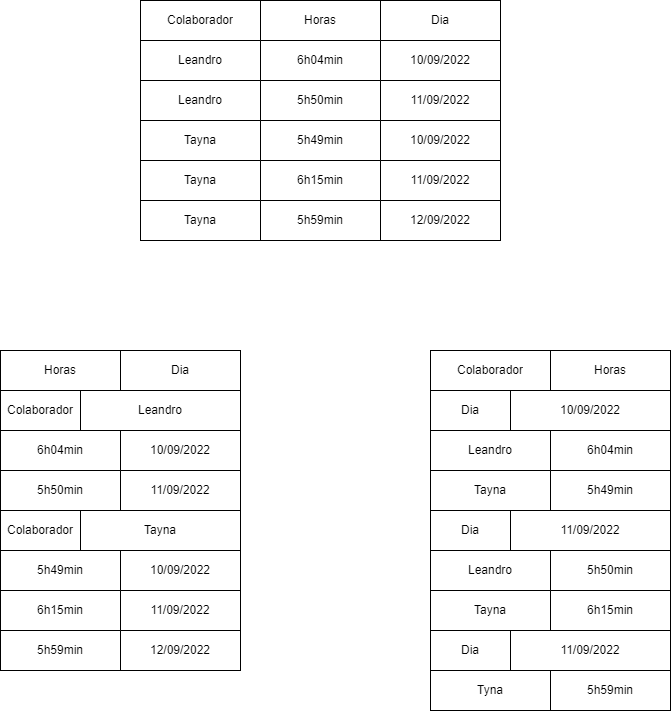

The diagram above was exported from draw.io. Its source (the exported page's mxGraphModel, read from the mxfile embedded in the PNG):
<mxGraphModel dx="1055" dy="322" grid="1" gridSize="10" guides="1" tooltips="1" connect="1" arrows="1" fold="1" page="1" pageScale="1" pageWidth="827" pageHeight="1169" math="0" shadow="0">
  <root>
    <mxCell id="0" />
    <mxCell id="1" parent="0" />
    <mxCell id="2" value="" style="shape=table;startSize=0;container=1;collapsible=0;childLayout=tableLayout;" parent="1" vertex="1">
      <mxGeometry x="220" y="60" width="360" height="240" as="geometry" />
    </mxCell>
    <mxCell id="3" value="" style="shape=partialRectangle;collapsible=0;dropTarget=0;pointerEvents=0;fillColor=none;top=0;left=0;bottom=0;right=0;points=[[0,0.5],[1,0.5]];portConstraint=eastwest;" parent="2" vertex="1">
      <mxGeometry width="360" height="40" as="geometry" />
    </mxCell>
    <mxCell id="4" value="Colaborador" style="shape=partialRectangle;html=1;whiteSpace=wrap;connectable=0;overflow=hidden;fillColor=none;top=0;left=0;bottom=0;right=0;pointerEvents=1;" parent="3" vertex="1">
      <mxGeometry width="120" height="40" as="geometry">
        <mxRectangle width="120" height="40" as="alternateBounds" />
      </mxGeometry>
    </mxCell>
    <mxCell id="5" value="Horas" style="shape=partialRectangle;html=1;whiteSpace=wrap;connectable=0;overflow=hidden;fillColor=none;top=0;left=0;bottom=0;right=0;pointerEvents=1;" parent="3" vertex="1">
      <mxGeometry x="120" width="120" height="40" as="geometry">
        <mxRectangle width="120" height="40" as="alternateBounds" />
      </mxGeometry>
    </mxCell>
    <mxCell id="6" value="Dia" style="shape=partialRectangle;html=1;whiteSpace=wrap;connectable=0;overflow=hidden;fillColor=none;top=0;left=0;bottom=0;right=0;pointerEvents=1;" parent="3" vertex="1">
      <mxGeometry x="240" width="120" height="40" as="geometry">
        <mxRectangle width="120" height="40" as="alternateBounds" />
      </mxGeometry>
    </mxCell>
    <mxCell id="7" value="" style="shape=partialRectangle;collapsible=0;dropTarget=0;pointerEvents=0;fillColor=none;top=0;left=0;bottom=0;right=0;points=[[0,0.5],[1,0.5]];portConstraint=eastwest;" parent="2" vertex="1">
      <mxGeometry y="40" width="360" height="40" as="geometry" />
    </mxCell>
    <mxCell id="8" value="Leandro" style="shape=partialRectangle;html=1;whiteSpace=wrap;connectable=0;overflow=hidden;fillColor=none;top=0;left=0;bottom=0;right=0;pointerEvents=1;" parent="7" vertex="1">
      <mxGeometry width="120" height="40" as="geometry">
        <mxRectangle width="120" height="40" as="alternateBounds" />
      </mxGeometry>
    </mxCell>
    <mxCell id="9" value="6h04min" style="shape=partialRectangle;html=1;whiteSpace=wrap;connectable=0;overflow=hidden;fillColor=none;top=0;left=0;bottom=0;right=0;pointerEvents=1;" parent="7" vertex="1">
      <mxGeometry x="120" width="120" height="40" as="geometry">
        <mxRectangle width="120" height="40" as="alternateBounds" />
      </mxGeometry>
    </mxCell>
    <mxCell id="10" value="10/09/2022" style="shape=partialRectangle;html=1;whiteSpace=wrap;connectable=0;overflow=hidden;fillColor=none;top=0;left=0;bottom=0;right=0;pointerEvents=1;" parent="7" vertex="1">
      <mxGeometry x="240" width="120" height="40" as="geometry">
        <mxRectangle width="120" height="40" as="alternateBounds" />
      </mxGeometry>
    </mxCell>
    <mxCell id="11" value="" style="shape=partialRectangle;collapsible=0;dropTarget=0;pointerEvents=0;fillColor=none;top=0;left=0;bottom=0;right=0;points=[[0,0.5],[1,0.5]];portConstraint=eastwest;" parent="2" vertex="1">
      <mxGeometry y="80" width="360" height="40" as="geometry" />
    </mxCell>
    <mxCell id="12" value="Leandro" style="shape=partialRectangle;html=1;whiteSpace=wrap;connectable=0;overflow=hidden;fillColor=none;top=0;left=0;bottom=0;right=0;pointerEvents=1;" parent="11" vertex="1">
      <mxGeometry width="120" height="40" as="geometry">
        <mxRectangle width="120" height="40" as="alternateBounds" />
      </mxGeometry>
    </mxCell>
    <mxCell id="13" value="5h50min" style="shape=partialRectangle;html=1;whiteSpace=wrap;connectable=0;overflow=hidden;fillColor=none;top=0;left=0;bottom=0;right=0;pointerEvents=1;" parent="11" vertex="1">
      <mxGeometry x="120" width="120" height="40" as="geometry">
        <mxRectangle width="120" height="40" as="alternateBounds" />
      </mxGeometry>
    </mxCell>
    <mxCell id="14" value="11/09/2022" style="shape=partialRectangle;html=1;whiteSpace=wrap;connectable=0;overflow=hidden;fillColor=none;top=0;left=0;bottom=0;right=0;pointerEvents=1;" parent="11" vertex="1">
      <mxGeometry x="240" width="120" height="40" as="geometry">
        <mxRectangle width="120" height="40" as="alternateBounds" />
      </mxGeometry>
    </mxCell>
    <mxCell id="15" value="" style="shape=partialRectangle;collapsible=0;dropTarget=0;pointerEvents=0;fillColor=none;top=0;left=0;bottom=0;right=0;points=[[0,0.5],[1,0.5]];portConstraint=eastwest;" parent="2" vertex="1">
      <mxGeometry y="120" width="360" height="40" as="geometry" />
    </mxCell>
    <mxCell id="16" value="Tayna" style="shape=partialRectangle;html=1;whiteSpace=wrap;connectable=0;overflow=hidden;fillColor=none;top=0;left=0;bottom=0;right=0;pointerEvents=1;" parent="15" vertex="1">
      <mxGeometry width="120" height="40" as="geometry">
        <mxRectangle width="120" height="40" as="alternateBounds" />
      </mxGeometry>
    </mxCell>
    <mxCell id="17" value="5h49min" style="shape=partialRectangle;html=1;whiteSpace=wrap;connectable=0;overflow=hidden;fillColor=none;top=0;left=0;bottom=0;right=0;pointerEvents=1;" parent="15" vertex="1">
      <mxGeometry x="120" width="120" height="40" as="geometry">
        <mxRectangle width="120" height="40" as="alternateBounds" />
      </mxGeometry>
    </mxCell>
    <mxCell id="18" value="10/09/2022" style="shape=partialRectangle;html=1;whiteSpace=wrap;connectable=0;overflow=hidden;fillColor=none;top=0;left=0;bottom=0;right=0;pointerEvents=1;" parent="15" vertex="1">
      <mxGeometry x="240" width="120" height="40" as="geometry">
        <mxRectangle width="120" height="40" as="alternateBounds" />
      </mxGeometry>
    </mxCell>
    <mxCell id="19" value="" style="shape=partialRectangle;collapsible=0;dropTarget=0;pointerEvents=0;fillColor=none;top=0;left=0;bottom=0;right=0;points=[[0,0.5],[1,0.5]];portConstraint=eastwest;" parent="2" vertex="1">
      <mxGeometry y="160" width="360" height="40" as="geometry" />
    </mxCell>
    <mxCell id="20" value="Tayna" style="shape=partialRectangle;html=1;whiteSpace=wrap;connectable=0;overflow=hidden;fillColor=none;top=0;left=0;bottom=0;right=0;pointerEvents=1;" parent="19" vertex="1">
      <mxGeometry width="120" height="40" as="geometry">
        <mxRectangle width="120" height="40" as="alternateBounds" />
      </mxGeometry>
    </mxCell>
    <mxCell id="21" value="6h15min" style="shape=partialRectangle;html=1;whiteSpace=wrap;connectable=0;overflow=hidden;fillColor=none;top=0;left=0;bottom=0;right=0;pointerEvents=1;" parent="19" vertex="1">
      <mxGeometry x="120" width="120" height="40" as="geometry">
        <mxRectangle width="120" height="40" as="alternateBounds" />
      </mxGeometry>
    </mxCell>
    <mxCell id="22" value="11/09/2022" style="shape=partialRectangle;html=1;whiteSpace=wrap;connectable=0;overflow=hidden;fillColor=none;top=0;left=0;bottom=0;right=0;pointerEvents=1;" parent="19" vertex="1">
      <mxGeometry x="240" width="120" height="40" as="geometry">
        <mxRectangle width="120" height="40" as="alternateBounds" />
      </mxGeometry>
    </mxCell>
    <mxCell id="23" value="" style="shape=partialRectangle;collapsible=0;dropTarget=0;pointerEvents=0;fillColor=none;top=0;left=0;bottom=0;right=0;points=[[0,0.5],[1,0.5]];portConstraint=eastwest;" parent="2" vertex="1">
      <mxGeometry y="200" width="360" height="40" as="geometry" />
    </mxCell>
    <mxCell id="24" value="Tayna" style="shape=partialRectangle;html=1;whiteSpace=wrap;connectable=0;overflow=hidden;fillColor=none;top=0;left=0;bottom=0;right=0;pointerEvents=1;" parent="23" vertex="1">
      <mxGeometry width="120" height="40" as="geometry">
        <mxRectangle width="120" height="40" as="alternateBounds" />
      </mxGeometry>
    </mxCell>
    <mxCell id="25" value="5h59min" style="shape=partialRectangle;html=1;whiteSpace=wrap;connectable=0;overflow=hidden;fillColor=none;top=0;left=0;bottom=0;right=0;pointerEvents=1;" parent="23" vertex="1">
      <mxGeometry x="120" width="120" height="40" as="geometry">
        <mxRectangle width="120" height="40" as="alternateBounds" />
      </mxGeometry>
    </mxCell>
    <mxCell id="26" value="12/09/2022" style="shape=partialRectangle;html=1;whiteSpace=wrap;connectable=0;overflow=hidden;fillColor=none;top=0;left=0;bottom=0;right=0;pointerEvents=1;" parent="23" vertex="1">
      <mxGeometry x="240" width="120" height="40" as="geometry">
        <mxRectangle width="120" height="40" as="alternateBounds" />
      </mxGeometry>
    </mxCell>
    <mxCell id="28" value="" style="shape=table;startSize=0;container=1;collapsible=0;childLayout=tableLayout;" vertex="1" parent="1">
      <mxGeometry x="80" y="410" width="240" height="40" as="geometry" />
    </mxCell>
    <mxCell id="29" value="" style="shape=partialRectangle;collapsible=0;dropTarget=0;pointerEvents=0;fillColor=none;top=0;left=0;bottom=0;right=0;points=[[0,0.5],[1,0.5]];portConstraint=eastwest;" vertex="1" parent="28">
      <mxGeometry width="240" height="40" as="geometry" />
    </mxCell>
    <mxCell id="30" value="Horas" style="shape=partialRectangle;html=1;whiteSpace=wrap;connectable=0;overflow=hidden;fillColor=none;top=0;left=0;bottom=0;right=0;pointerEvents=1;" vertex="1" parent="29">
      <mxGeometry width="120" height="40" as="geometry">
        <mxRectangle width="120" height="40" as="alternateBounds" />
      </mxGeometry>
    </mxCell>
    <mxCell id="31" value="Dia" style="shape=partialRectangle;html=1;whiteSpace=wrap;connectable=0;overflow=hidden;fillColor=none;top=0;left=0;bottom=0;right=0;pointerEvents=1;" vertex="1" parent="29">
      <mxGeometry x="120" width="120" height="40" as="geometry">
        <mxRectangle width="120" height="40" as="alternateBounds" />
      </mxGeometry>
    </mxCell>
    <mxCell id="32" value="Colaborador" style="rounded=0;whiteSpace=wrap;html=1;" vertex="1" parent="1">
      <mxGeometry x="80" y="450" width="80" height="40" as="geometry" />
    </mxCell>
    <mxCell id="33" value="Leandro" style="rounded=0;whiteSpace=wrap;html=1;" vertex="1" parent="1">
      <mxGeometry x="160" y="450" width="160" height="40" as="geometry" />
    </mxCell>
    <mxCell id="36" value="" style="shape=table;startSize=0;container=1;collapsible=0;childLayout=tableLayout;" vertex="1" parent="1">
      <mxGeometry x="80" y="490" width="240" height="80" as="geometry" />
    </mxCell>
    <mxCell id="37" value="" style="shape=partialRectangle;collapsible=0;dropTarget=0;pointerEvents=0;fillColor=none;top=0;left=0;bottom=0;right=0;points=[[0,0.5],[1,0.5]];portConstraint=eastwest;" vertex="1" parent="36">
      <mxGeometry width="240" height="40" as="geometry" />
    </mxCell>
    <mxCell id="38" value="6h04min" style="shape=partialRectangle;html=1;whiteSpace=wrap;connectable=0;overflow=hidden;fillColor=none;top=0;left=0;bottom=0;right=0;pointerEvents=1;" vertex="1" parent="37">
      <mxGeometry width="120" height="40" as="geometry">
        <mxRectangle width="120" height="40" as="alternateBounds" />
      </mxGeometry>
    </mxCell>
    <mxCell id="39" value="10/09/2022" style="shape=partialRectangle;html=1;whiteSpace=wrap;connectable=0;overflow=hidden;fillColor=none;top=0;left=0;bottom=0;right=0;pointerEvents=1;" vertex="1" parent="37">
      <mxGeometry x="120" width="120" height="40" as="geometry">
        <mxRectangle width="120" height="40" as="alternateBounds" />
      </mxGeometry>
    </mxCell>
    <mxCell id="40" value="" style="shape=partialRectangle;collapsible=0;dropTarget=0;pointerEvents=0;fillColor=none;top=0;left=0;bottom=0;right=0;points=[[0,0.5],[1,0.5]];portConstraint=eastwest;" vertex="1" parent="36">
      <mxGeometry y="40" width="240" height="40" as="geometry" />
    </mxCell>
    <mxCell id="41" value="5h50min" style="shape=partialRectangle;html=1;whiteSpace=wrap;connectable=0;overflow=hidden;fillColor=none;top=0;left=0;bottom=0;right=0;pointerEvents=1;" vertex="1" parent="40">
      <mxGeometry width="120" height="40" as="geometry">
        <mxRectangle width="120" height="40" as="alternateBounds" />
      </mxGeometry>
    </mxCell>
    <mxCell id="42" value="11/09/2022" style="shape=partialRectangle;html=1;whiteSpace=wrap;connectable=0;overflow=hidden;fillColor=none;top=0;left=0;bottom=0;right=0;pointerEvents=1;" vertex="1" parent="40">
      <mxGeometry x="120" width="120" height="40" as="geometry">
        <mxRectangle width="120" height="40" as="alternateBounds" />
      </mxGeometry>
    </mxCell>
    <mxCell id="43" value="Colaborador" style="rounded=0;whiteSpace=wrap;html=1;" vertex="1" parent="1">
      <mxGeometry x="80" y="570" width="80" height="40" as="geometry" />
    </mxCell>
    <mxCell id="44" value="Tayna" style="rounded=0;whiteSpace=wrap;html=1;" vertex="1" parent="1">
      <mxGeometry x="160" y="570" width="160" height="40" as="geometry" />
    </mxCell>
    <mxCell id="45" value="" style="shape=table;startSize=0;container=1;collapsible=0;childLayout=tableLayout;" vertex="1" parent="1">
      <mxGeometry x="80" y="610" width="240" height="120" as="geometry" />
    </mxCell>
    <mxCell id="46" value="" style="shape=partialRectangle;collapsible=0;dropTarget=0;pointerEvents=0;fillColor=none;top=0;left=0;bottom=0;right=0;points=[[0,0.5],[1,0.5]];portConstraint=eastwest;" vertex="1" parent="45">
      <mxGeometry width="240" height="40" as="geometry" />
    </mxCell>
    <mxCell id="47" value="5h49min" style="shape=partialRectangle;html=1;whiteSpace=wrap;connectable=0;overflow=hidden;fillColor=none;top=0;left=0;bottom=0;right=0;pointerEvents=1;" vertex="1" parent="46">
      <mxGeometry width="120" height="40" as="geometry">
        <mxRectangle width="120" height="40" as="alternateBounds" />
      </mxGeometry>
    </mxCell>
    <mxCell id="48" value="10/09/2022" style="shape=partialRectangle;html=1;whiteSpace=wrap;connectable=0;overflow=hidden;fillColor=none;top=0;left=0;bottom=0;right=0;pointerEvents=1;" vertex="1" parent="46">
      <mxGeometry x="120" width="120" height="40" as="geometry">
        <mxRectangle width="120" height="40" as="alternateBounds" />
      </mxGeometry>
    </mxCell>
    <mxCell id="49" value="" style="shape=partialRectangle;collapsible=0;dropTarget=0;pointerEvents=0;fillColor=none;top=0;left=0;bottom=0;right=0;points=[[0,0.5],[1,0.5]];portConstraint=eastwest;" vertex="1" parent="45">
      <mxGeometry y="40" width="240" height="40" as="geometry" />
    </mxCell>
    <mxCell id="50" value="6h15min" style="shape=partialRectangle;html=1;whiteSpace=wrap;connectable=0;overflow=hidden;fillColor=none;top=0;left=0;bottom=0;right=0;pointerEvents=1;" vertex="1" parent="49">
      <mxGeometry width="120" height="40" as="geometry">
        <mxRectangle width="120" height="40" as="alternateBounds" />
      </mxGeometry>
    </mxCell>
    <mxCell id="51" value="11/09/2022" style="shape=partialRectangle;html=1;whiteSpace=wrap;connectable=0;overflow=hidden;fillColor=none;top=0;left=0;bottom=0;right=0;pointerEvents=1;" vertex="1" parent="49">
      <mxGeometry x="120" width="120" height="40" as="geometry">
        <mxRectangle width="120" height="40" as="alternateBounds" />
      </mxGeometry>
    </mxCell>
    <mxCell id="52" value="" style="shape=partialRectangle;collapsible=0;dropTarget=0;pointerEvents=0;fillColor=none;top=0;left=0;bottom=0;right=0;points=[[0,0.5],[1,0.5]];portConstraint=eastwest;" vertex="1" parent="45">
      <mxGeometry y="80" width="240" height="40" as="geometry" />
    </mxCell>
    <mxCell id="53" value="5h59min" style="shape=partialRectangle;html=1;whiteSpace=wrap;connectable=0;overflow=hidden;fillColor=none;top=0;left=0;bottom=0;right=0;pointerEvents=1;" vertex="1" parent="52">
      <mxGeometry width="120" height="40" as="geometry">
        <mxRectangle width="120" height="40" as="alternateBounds" />
      </mxGeometry>
    </mxCell>
    <mxCell id="54" value="12/09/2022" style="shape=partialRectangle;html=1;whiteSpace=wrap;connectable=0;overflow=hidden;fillColor=none;top=0;left=0;bottom=0;right=0;pointerEvents=1;" vertex="1" parent="52">
      <mxGeometry x="120" width="120" height="40" as="geometry">
        <mxRectangle width="120" height="40" as="alternateBounds" />
      </mxGeometry>
    </mxCell>
    <mxCell id="55" value="" style="shape=table;startSize=0;container=1;collapsible=0;childLayout=tableLayout;" vertex="1" parent="1">
      <mxGeometry x="510" y="410" width="240" height="40" as="geometry" />
    </mxCell>
    <mxCell id="56" value="" style="shape=partialRectangle;collapsible=0;dropTarget=0;pointerEvents=0;fillColor=none;top=0;left=0;bottom=0;right=0;points=[[0,0.5],[1,0.5]];portConstraint=eastwest;" vertex="1" parent="55">
      <mxGeometry width="240" height="40" as="geometry" />
    </mxCell>
    <mxCell id="57" value="Colaborador" style="shape=partialRectangle;html=1;whiteSpace=wrap;connectable=0;overflow=hidden;fillColor=none;top=0;left=0;bottom=0;right=0;pointerEvents=1;" vertex="1" parent="56">
      <mxGeometry width="120" height="40" as="geometry">
        <mxRectangle width="120" height="40" as="alternateBounds" />
      </mxGeometry>
    </mxCell>
    <mxCell id="58" value="Horas" style="shape=partialRectangle;html=1;whiteSpace=wrap;connectable=0;overflow=hidden;fillColor=none;top=0;left=0;bottom=0;right=0;pointerEvents=1;" vertex="1" parent="56">
      <mxGeometry x="120" width="120" height="40" as="geometry">
        <mxRectangle width="120" height="40" as="alternateBounds" />
      </mxGeometry>
    </mxCell>
    <mxCell id="59" value="Dia" style="rounded=0;whiteSpace=wrap;html=1;" vertex="1" parent="1">
      <mxGeometry x="510" y="450" width="80" height="40" as="geometry" />
    </mxCell>
    <mxCell id="60" value="10/09/2022" style="rounded=0;whiteSpace=wrap;html=1;" vertex="1" parent="1">
      <mxGeometry x="590" y="450" width="160" height="40" as="geometry" />
    </mxCell>
    <mxCell id="61" value="" style="shape=table;startSize=0;container=1;collapsible=0;childLayout=tableLayout;" vertex="1" parent="1">
      <mxGeometry x="510" y="490" width="240" height="80" as="geometry" />
    </mxCell>
    <mxCell id="62" value="" style="shape=partialRectangle;collapsible=0;dropTarget=0;pointerEvents=0;fillColor=none;top=0;left=0;bottom=0;right=0;points=[[0,0.5],[1,0.5]];portConstraint=eastwest;" vertex="1" parent="61">
      <mxGeometry width="240" height="40" as="geometry" />
    </mxCell>
    <mxCell id="63" value="Leandro" style="shape=partialRectangle;html=1;whiteSpace=wrap;connectable=0;overflow=hidden;fillColor=none;top=0;left=0;bottom=0;right=0;pointerEvents=1;" vertex="1" parent="62">
      <mxGeometry width="120" height="40" as="geometry">
        <mxRectangle width="120" height="40" as="alternateBounds" />
      </mxGeometry>
    </mxCell>
    <mxCell id="64" value="6h04min" style="shape=partialRectangle;html=1;whiteSpace=wrap;connectable=0;overflow=hidden;fillColor=none;top=0;left=0;bottom=0;right=0;pointerEvents=1;" vertex="1" parent="62">
      <mxGeometry x="120" width="120" height="40" as="geometry">
        <mxRectangle width="120" height="40" as="alternateBounds" />
      </mxGeometry>
    </mxCell>
    <mxCell id="65" value="" style="shape=partialRectangle;collapsible=0;dropTarget=0;pointerEvents=0;fillColor=none;top=0;left=0;bottom=0;right=0;points=[[0,0.5],[1,0.5]];portConstraint=eastwest;" vertex="1" parent="61">
      <mxGeometry y="40" width="240" height="40" as="geometry" />
    </mxCell>
    <mxCell id="66" value="Tayna" style="shape=partialRectangle;html=1;whiteSpace=wrap;connectable=0;overflow=hidden;fillColor=none;top=0;left=0;bottom=0;right=0;pointerEvents=1;" vertex="1" parent="65">
      <mxGeometry width="120" height="40" as="geometry">
        <mxRectangle width="120" height="40" as="alternateBounds" />
      </mxGeometry>
    </mxCell>
    <mxCell id="67" value="5h49min" style="shape=partialRectangle;html=1;whiteSpace=wrap;connectable=0;overflow=hidden;fillColor=none;top=0;left=0;bottom=0;right=0;pointerEvents=1;" vertex="1" parent="65">
      <mxGeometry x="120" width="120" height="40" as="geometry">
        <mxRectangle width="120" height="40" as="alternateBounds" />
      </mxGeometry>
    </mxCell>
    <mxCell id="68" value="Dia" style="rounded=0;whiteSpace=wrap;html=1;" vertex="1" parent="1">
      <mxGeometry x="510" y="570" width="80" height="40" as="geometry" />
    </mxCell>
    <mxCell id="69" value="11/09/2022" style="rounded=0;whiteSpace=wrap;html=1;" vertex="1" parent="1">
      <mxGeometry x="590" y="570" width="160" height="40" as="geometry" />
    </mxCell>
    <mxCell id="70" value="" style="shape=table;startSize=0;container=1;collapsible=0;childLayout=tableLayout;" vertex="1" parent="1">
      <mxGeometry x="510" y="610" width="240" height="80" as="geometry" />
    </mxCell>
    <mxCell id="71" value="" style="shape=partialRectangle;collapsible=0;dropTarget=0;pointerEvents=0;fillColor=none;top=0;left=0;bottom=0;right=0;points=[[0,0.5],[1,0.5]];portConstraint=eastwest;" vertex="1" parent="70">
      <mxGeometry width="240" height="40" as="geometry" />
    </mxCell>
    <mxCell id="72" value="Leandro" style="shape=partialRectangle;html=1;whiteSpace=wrap;connectable=0;overflow=hidden;fillColor=none;top=0;left=0;bottom=0;right=0;pointerEvents=1;" vertex="1" parent="71">
      <mxGeometry width="120" height="40" as="geometry">
        <mxRectangle width="120" height="40" as="alternateBounds" />
      </mxGeometry>
    </mxCell>
    <mxCell id="73" value="5h50min" style="shape=partialRectangle;html=1;whiteSpace=wrap;connectable=0;overflow=hidden;fillColor=none;top=0;left=0;bottom=0;right=0;pointerEvents=1;" vertex="1" parent="71">
      <mxGeometry x="120" width="120" height="40" as="geometry">
        <mxRectangle width="120" height="40" as="alternateBounds" />
      </mxGeometry>
    </mxCell>
    <mxCell id="74" value="" style="shape=partialRectangle;collapsible=0;dropTarget=0;pointerEvents=0;fillColor=none;top=0;left=0;bottom=0;right=0;points=[[0,0.5],[1,0.5]];portConstraint=eastwest;" vertex="1" parent="70">
      <mxGeometry y="40" width="240" height="40" as="geometry" />
    </mxCell>
    <mxCell id="75" value="Tayna" style="shape=partialRectangle;html=1;whiteSpace=wrap;connectable=0;overflow=hidden;fillColor=none;top=0;left=0;bottom=0;right=0;pointerEvents=1;" vertex="1" parent="74">
      <mxGeometry width="120" height="40" as="geometry">
        <mxRectangle width="120" height="40" as="alternateBounds" />
      </mxGeometry>
    </mxCell>
    <mxCell id="76" value="6h15min" style="shape=partialRectangle;html=1;whiteSpace=wrap;connectable=0;overflow=hidden;fillColor=none;top=0;left=0;bottom=0;right=0;pointerEvents=1;" vertex="1" parent="74">
      <mxGeometry x="120" width="120" height="40" as="geometry">
        <mxRectangle width="120" height="40" as="alternateBounds" />
      </mxGeometry>
    </mxCell>
    <mxCell id="77" value="Dia" style="rounded=0;whiteSpace=wrap;html=1;" vertex="1" parent="1">
      <mxGeometry x="510" y="690" width="80" height="40" as="geometry" />
    </mxCell>
    <mxCell id="78" value="11/09/2022" style="rounded=0;whiteSpace=wrap;html=1;" vertex="1" parent="1">
      <mxGeometry x="590" y="690" width="160" height="40" as="geometry" />
    </mxCell>
    <mxCell id="79" value="" style="shape=table;startSize=0;container=1;collapsible=0;childLayout=tableLayout;" vertex="1" parent="1">
      <mxGeometry x="510" y="730" width="240" height="40" as="geometry" />
    </mxCell>
    <mxCell id="80" value="" style="shape=partialRectangle;collapsible=0;dropTarget=0;pointerEvents=0;fillColor=none;top=0;left=0;bottom=0;right=0;points=[[0,0.5],[1,0.5]];portConstraint=eastwest;" vertex="1" parent="79">
      <mxGeometry width="240" height="40" as="geometry" />
    </mxCell>
    <mxCell id="81" value="Tyna" style="shape=partialRectangle;html=1;whiteSpace=wrap;connectable=0;overflow=hidden;fillColor=none;top=0;left=0;bottom=0;right=0;pointerEvents=1;" vertex="1" parent="80">
      <mxGeometry width="120" height="40" as="geometry">
        <mxRectangle width="120" height="40" as="alternateBounds" />
      </mxGeometry>
    </mxCell>
    <mxCell id="82" value="5h59min" style="shape=partialRectangle;html=1;whiteSpace=wrap;connectable=0;overflow=hidden;fillColor=none;top=0;left=0;bottom=0;right=0;pointerEvents=1;" vertex="1" parent="80">
      <mxGeometry x="120" width="120" height="40" as="geometry">
        <mxRectangle width="120" height="40" as="alternateBounds" />
      </mxGeometry>
    </mxCell>
  </root>
</mxGraphModel>